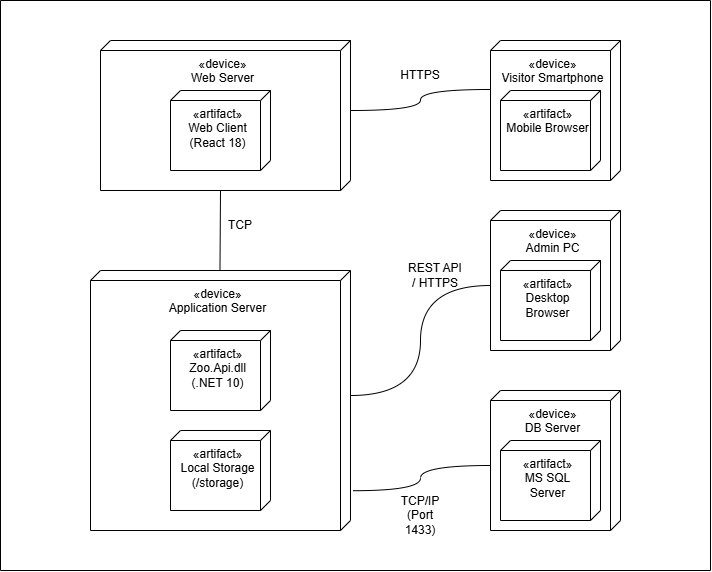

The diagram above was exported from draw.io. Its source (the exported page's mxGraphModel, read from the mxfile embedded in the PNG):
<mxGraphModel dx="1934" dy="660" grid="1" gridSize="10" guides="1" tooltips="1" connect="1" arrows="1" fold="1" page="1" pageScale="1" pageWidth="850" pageHeight="1100" math="0" shadow="0">
  <root>
    <mxCell id="0" />
    <mxCell id="1" parent="0" />
    <mxCell id="-CRNggKZkv7sHK1Zt424-2" parent="1" style="verticalAlign=top;align=center;shape=cube;size=10;direction=south;fontStyle=0;html=1;boundedLbl=1;spacingLeft=5;whiteSpace=wrap;" value="«device»&lt;br&gt;Web Server" vertex="1">
      <mxGeometry height="150" width="250" x="60" y="40" as="geometry" />
    </mxCell>
    <mxCell id="-CRNggKZkv7sHK1Zt424-3" parent="-CRNggKZkv7sHK1Zt424-2" style="verticalAlign=top;align=center;shape=cube;size=10;direction=south;html=1;boundedLbl=1;spacingLeft=5;whiteSpace=wrap;" value="«artifact»&lt;br/&gt;Web Client (React 18)" vertex="1">
      <mxGeometry height="80" relative="1" width="100" as="geometry">
        <mxPoint x="70" y="50" as="offset" />
      </mxGeometry>
    </mxCell>
    <mxCell id="-CRNggKZkv7sHK1Zt424-4" parent="1" style="verticalAlign=top;align=center;shape=cube;size=10;direction=south;fontStyle=0;html=1;boundedLbl=1;spacingLeft=5;whiteSpace=wrap;" value="«device»&lt;br&gt;Visitor Smartphone" vertex="1">
      <mxGeometry height="140" width="130" x="450" y="40" as="geometry" />
    </mxCell>
    <mxCell id="-CRNggKZkv7sHK1Zt424-5" parent="-CRNggKZkv7sHK1Zt424-4" style="verticalAlign=top;align=center;shape=cube;size=10;direction=south;html=1;boundedLbl=1;spacingLeft=5;whiteSpace=wrap;" value="«artifact»&lt;br/&gt;Mobile Browser" vertex="1">
      <mxGeometry height="80" relative="1" width="100" as="geometry">
        <mxPoint x="10" y="50" as="offset" />
      </mxGeometry>
    </mxCell>
    <mxCell id="-CRNggKZkv7sHK1Zt424-6" parent="1" style="verticalAlign=top;align=center;shape=cube;size=10;direction=south;fontStyle=0;html=1;boundedLbl=1;spacingLeft=5;whiteSpace=wrap;" value="«device»&lt;br&gt;Admin PC" vertex="1">
      <mxGeometry height="140" width="130" x="450" y="210" as="geometry" />
    </mxCell>
    <mxCell id="-CRNggKZkv7sHK1Zt424-7" parent="-CRNggKZkv7sHK1Zt424-6" style="verticalAlign=top;align=center;shape=cube;size=10;direction=south;html=1;boundedLbl=1;spacingLeft=5;whiteSpace=wrap;" value="«artifact»&lt;br/&gt;Desktop Browser" vertex="1">
      <mxGeometry height="80" relative="1" width="100" as="geometry">
        <mxPoint x="10" y="50" as="offset" />
      </mxGeometry>
    </mxCell>
    <mxCell id="-CRNggKZkv7sHK1Zt424-8" parent="1" style="verticalAlign=top;align=center;shape=cube;size=10;direction=south;fontStyle=0;html=1;boundedLbl=1;spacingLeft=5;whiteSpace=wrap;" value="«device»&lt;br&gt;Application Server" vertex="1">
      <mxGeometry height="260" width="260" x="50" y="270" as="geometry" />
    </mxCell>
    <mxCell id="-CRNggKZkv7sHK1Zt424-9" parent="-CRNggKZkv7sHK1Zt424-8" style="verticalAlign=top;align=center;shape=cube;size=10;direction=south;html=1;boundedLbl=1;spacingLeft=5;whiteSpace=wrap;" value="«artifact»&lt;br&gt;Zoo.Api.dll (.NET 10)" vertex="1">
      <mxGeometry height="80" relative="1" width="100" as="geometry">
        <mxPoint x="80" y="60" as="offset" />
      </mxGeometry>
    </mxCell>
    <mxCell id="-CRNggKZkv7sHK1Zt424-10" parent="-CRNggKZkv7sHK1Zt424-8" style="verticalAlign=top;align=center;shape=cube;size=10;direction=south;html=1;boundedLbl=1;spacingLeft=5;whiteSpace=wrap;" value="«artifact»&lt;br/&gt;Local Storage (/storage)" vertex="1">
      <mxGeometry height="80" relative="1" width="100" as="geometry">
        <mxPoint x="80" y="160" as="offset" />
      </mxGeometry>
    </mxCell>
    <mxCell id="-CRNggKZkv7sHK1Zt424-12" parent="1" style="verticalAlign=top;align=center;shape=cube;size=10;direction=south;fontStyle=0;html=1;boundedLbl=1;spacingLeft=5;whiteSpace=wrap;" value="«device»&lt;br&gt;DB Server" vertex="1">
      <mxGeometry height="140" width="130" x="450" y="390" as="geometry" />
    </mxCell>
    <mxCell id="-CRNggKZkv7sHK1Zt424-13" parent="-CRNggKZkv7sHK1Zt424-12" style="verticalAlign=top;align=center;shape=cube;size=10;direction=south;html=1;boundedLbl=1;spacingLeft=5;whiteSpace=wrap;" value="«artifact»&lt;br/&gt;MS SQL Server" vertex="1">
      <mxGeometry height="80" relative="1" width="100" as="geometry">
        <mxPoint x="10" y="50" as="offset" />
      </mxGeometry>
    </mxCell>
    <mxCell id="-CRNggKZkv7sHK1Zt424-15" edge="1" parent="1" source="-CRNggKZkv7sHK1Zt424-2" style="edgeStyle=orthogonalEdgeStyle;rounded=0;orthogonalLoop=1;jettySize=auto;html=1;exitX=0.5;exitY=0;exitDx=-5;exitDy=0;exitPerimeter=0;entryX=0.35;entryY=1.005;entryDx=0;entryDy=0;entryPerimeter=0;defaultLabelBackgroundColor=page;endArrow=none;endFill=0;curved=1;curveGeometry=1;" target="-CRNggKZkv7sHK1Zt424-4">
      <mxGeometry relative="1" as="geometry" />
    </mxCell>
    <mxCell id="-CRNggKZkv7sHK1Zt424-16" edge="1" parent="1" source="-CRNggKZkv7sHK1Zt424-2" style="rounded=0;orthogonalLoop=1;jettySize=auto;html=1;exitX=1;exitY=0.5;exitDx=0;exitDy=5;exitPerimeter=0;entryX=-0.004;entryY=0.502;entryDx=0;entryDy=0;entryPerimeter=0;defaultLabelBackgroundColor=page;curved=1;curveGeometry=1;endArrow=none;endFill=0;" target="-CRNggKZkv7sHK1Zt424-8">
      <mxGeometry relative="1" as="geometry" />
    </mxCell>
    <mxCell id="-CRNggKZkv7sHK1Zt424-17" edge="1" parent="1" source="-CRNggKZkv7sHK1Zt424-8" style="edgeStyle=orthogonalEdgeStyle;rounded=0;orthogonalLoop=1;jettySize=auto;html=1;exitX=0.5;exitY=0;exitDx=-5;exitDy=0;exitPerimeter=0;entryX=0.5;entryY=1;entryDx=5;entryDy=0;entryPerimeter=0;defaultLabelBackgroundColor=page;endArrow=none;endFill=0;curved=1;curveGeometry=1;" target="-CRNggKZkv7sHK1Zt424-6">
      <mxGeometry relative="1" as="geometry" />
    </mxCell>
    <mxCell id="-CRNggKZkv7sHK1Zt424-18" edge="1" parent="1" source="-CRNggKZkv7sHK1Zt424-12" style="edgeStyle=orthogonalEdgeStyle;rounded=0;orthogonalLoop=1;jettySize=auto;html=1;exitX=0.5;exitY=1;exitDx=5;exitDy=0;exitPerimeter=0;entryX=0.847;entryY=-0.008;entryDx=0;entryDy=0;entryPerimeter=0;defaultLabelBackgroundColor=page;endArrow=none;endFill=0;curved=1;curveGeometry=1;" target="-CRNggKZkv7sHK1Zt424-8">
      <mxGeometry relative="1" x="0.0048" as="geometry" />
    </mxCell>
    <mxCell id="-CRNggKZkv7sHK1Zt424-19" parent="1" style="swimlane;startSize=0;" value="" vertex="1">
      <mxGeometry height="570" width="710" x="-40" as="geometry" />
    </mxCell>
    <mxCell id="AI77VBJHb-O9I62Yfv5h-1" parent="-CRNggKZkv7sHK1Zt424-19" style="text;html=1;whiteSpace=wrap;strokeColor=none;fillColor=none;align=center;verticalAlign=middle;rounded=0;" value="HTTPS" vertex="1">
      <mxGeometry height="30" width="60" x="390" y="60" as="geometry" />
    </mxCell>
    <mxCell id="AI77VBJHb-O9I62Yfv5h-3" parent="-CRNggKZkv7sHK1Zt424-19" style="text;html=1;whiteSpace=wrap;strokeColor=none;fillColor=none;align=center;verticalAlign=middle;rounded=0;" value="TCP/IP (Port 1433)" vertex="1">
      <mxGeometry height="30" width="60" x="390" y="500" as="geometry" />
    </mxCell>
    <mxCell id="AI77VBJHb-O9I62Yfv5h-4" parent="-CRNggKZkv7sHK1Zt424-19" style="text;html=1;whiteSpace=wrap;strokeColor=none;fillColor=none;align=center;verticalAlign=middle;rounded=0;" value="REST API / HTTPS" vertex="1">
      <mxGeometry height="30" width="60" x="405" y="260" as="geometry" />
    </mxCell>
    <mxCell id="AI77VBJHb-O9I62Yfv5h-2" parent="1" style="text;html=1;whiteSpace=wrap;strokeColor=none;fillColor=none;align=center;verticalAlign=middle;rounded=0;" value="TCP" vertex="1">
      <mxGeometry height="30" width="60" x="170" y="210" as="geometry" />
    </mxCell>
  </root>
</mxGraphModel>